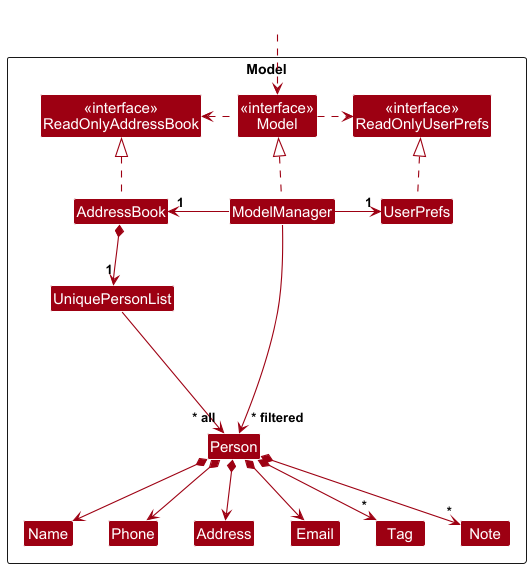

The diagram above was rendered by PlantUML. Its source (embedded in the PNG):
@startuml
!include style.puml
skinparam arrowThickness 1.1
skinparam arrowColor MODEL_COLOR
skinparam classBackgroundColor MODEL_COLOR

Package Model as ModelPackage <<Rectangle>>{
Class "<<interface>>\nReadOnlyAddressBook" as ReadOnlyAddressBook
Class "<<interface>>\nReadOnlyUserPrefs" as ReadOnlyUserPrefs
Class "<<interface>>\nModel" as Model
Class AddressBook
Class ModelManager
Class UserPrefs

Class UniquePersonList
Class Person
Class Address
Class Email
Class Name
Class Phone
Class Tag
Class Note

Class I #FFFFFF
}

Class HiddenOutside #FFFFFF
HiddenOutside ..> Model

AddressBook .up.|> ReadOnlyAddressBook

ModelManager .up.|> Model
Model .right.> ReadOnlyUserPrefs
Model .left.> ReadOnlyAddressBook
ModelManager -left-> "1" AddressBook
ModelManager -right-> "1" UserPrefs
UserPrefs .up.|> ReadOnlyUserPrefs

AddressBook *--> "1" UniquePersonList
UniquePersonList --> "~* all" Person
Person *--> Name
Person *--> Phone
Person *--> Email
Person *--> Address
Person *--> "*" Tag
Person *--> "*" Note

Person -[hidden]up--> I
UniquePersonList -[hidden]right-> I

Name -[hidden]right-> Phone
Phone -[hidden]right-> Address
Address -[hidden]right-> Email

ModelManager --> "~* filtered" Person
@enduml